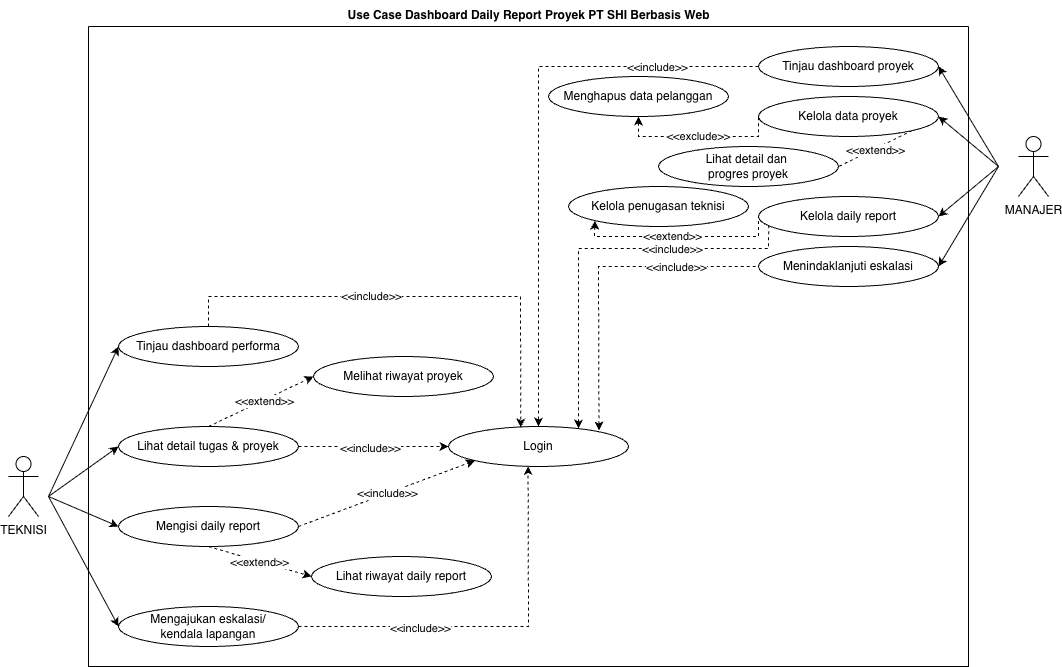

The diagram above was exported from draw.io. Its source (the exported page's mxGraphModel, read from the mxfile embedded in the PNG):
<mxGraphModel dx="1204" dy="780" grid="1" gridSize="10" guides="1" tooltips="1" connect="1" arrows="1" fold="1" page="1" pageScale="1" pageWidth="850" pageHeight="1100" math="0" shadow="0">
  <root>
    <mxCell id="0" />
    <mxCell id="1" parent="0" />
    <mxCell id="sKEco7M5CtSrMsmKLqC--1" parent="1" style="shape=umlActor;verticalLabelPosition=bottom;verticalAlign=top;html=1;outlineConnect=0;" value="TEKNISI" vertex="1">
      <mxGeometry height="60" width="30" x="310" y="666" as="geometry" />
    </mxCell>
    <mxCell id="sKEco7M5CtSrMsmKLqC--2" parent="1" style="shape=umlActor;verticalLabelPosition=bottom;verticalAlign=top;html=1;outlineConnect=0;" value="MANAJER" vertex="1">
      <mxGeometry height="60" width="30" x="1320" y="346" as="geometry" />
    </mxCell>
    <mxCell id="sKEco7M5CtSrMsmKLqC--3" parent="1" style="ellipse;whiteSpace=wrap;html=1;" value="Login" vertex="1">
      <mxGeometry height="40" width="180" x="750" y="636" as="geometry" />
    </mxCell>
    <mxCell id="sKEco7M5CtSrMsmKLqC--4" parent="1" style="ellipse;whiteSpace=wrap;html=1;" value="Kelola&amp;nbsp;&lt;span style=&quot;background-color: transparent; color: light-dark(rgb(0, 0, 0), rgb(255, 255, 255));&quot;&gt;daily report&lt;/span&gt;" vertex="1">
      <mxGeometry height="40" width="180" x="1060" y="406" as="geometry" />
    </mxCell>
    <mxCell id="sKEco7M5CtSrMsmKLqC--5" parent="1" style="ellipse;whiteSpace=wrap;html=1;" value="Menindaklanjuti eskalasi" vertex="1">
      <mxGeometry height="40" width="180" x="1060" y="456" as="geometry" />
    </mxCell>
    <mxCell id="sKEco7M5CtSrMsmKLqC--6" parent="1" style="ellipse;whiteSpace=wrap;html=1;" value="Tinjau dashboard proyek" vertex="1">
      <mxGeometry height="40" width="180" x="1060" y="256" as="geometry" />
    </mxCell>
    <mxCell id="sKEco7M5CtSrMsmKLqC--7" edge="1" parent="1" style="endArrow=classic;html=1;rounded=0;entryX=0;entryY=0.5;entryDx=0;entryDy=0;" target="sKEco7M5CtSrMsmKLqC--33" value="">
      <mxGeometry height="50" relative="1" width="50" as="geometry">
        <mxPoint x="350" y="706" as="sourcePoint" />
        <mxPoint x="410" y="706" as="targetPoint" />
      </mxGeometry>
    </mxCell>
    <mxCell id="sKEco7M5CtSrMsmKLqC--8" edge="1" parent="1" style="endArrow=classic;html=1;rounded=0;entryX=0;entryY=0.5;entryDx=0;entryDy=0;" target="sKEco7M5CtSrMsmKLqC--34" value="">
      <mxGeometry height="50" relative="1" width="50" as="geometry">
        <mxPoint x="350" y="706" as="sourcePoint" />
        <mxPoint x="380" y="626" as="targetPoint" />
      </mxGeometry>
    </mxCell>
    <mxCell id="sKEco7M5CtSrMsmKLqC--9" edge="1" parent="1" style="endArrow=classic;html=1;rounded=0;entryX=0;entryY=0.5;entryDx=0;entryDy=0;" target="sKEco7M5CtSrMsmKLqC--32" value="">
      <mxGeometry height="50" relative="1" width="50" as="geometry">
        <mxPoint x="350" y="706" as="sourcePoint" />
        <mxPoint x="390" y="576" as="targetPoint" />
      </mxGeometry>
    </mxCell>
    <mxCell id="sKEco7M5CtSrMsmKLqC--10" edge="1" parent="1" style="endArrow=classic;html=1;rounded=0;entryX=0;entryY=0.5;entryDx=0;entryDy=0;" target="sKEco7M5CtSrMsmKLqC--31" value="">
      <mxGeometry height="50" relative="1" width="50" as="geometry">
        <mxPoint x="350" y="706" as="sourcePoint" />
        <mxPoint x="390" y="596" as="targetPoint" />
      </mxGeometry>
    </mxCell>
    <mxCell id="sKEco7M5CtSrMsmKLqC--11" edge="1" parent="1" style="endArrow=classic;html=1;rounded=0;entryX=1;entryY=0.5;entryDx=0;entryDy=0;" target="sKEco7M5CtSrMsmKLqC--6" value="">
      <mxGeometry height="50" relative="1" width="50" as="geometry">
        <mxPoint x="1300" y="376" as="sourcePoint" />
        <mxPoint x="1340" y="296" as="targetPoint" />
      </mxGeometry>
    </mxCell>
    <mxCell id="sKEco7M5CtSrMsmKLqC--12" parent="1" style="ellipse;whiteSpace=wrap;html=1;" value="Menghapus data pelanggan" vertex="1">
      <mxGeometry height="40" width="180" x="850" y="286" as="geometry" />
    </mxCell>
    <mxCell id="sKEco7M5CtSrMsmKLqC--13" parent="1" style="ellipse;whiteSpace=wrap;html=1;" value="Kelola data proyek" vertex="1">
      <mxGeometry height="40" width="180" x="1060" y="306" as="geometry" />
    </mxCell>
    <mxCell id="sKEco7M5CtSrMsmKLqC--14" edge="1" parent="1" source="sKEco7M5CtSrMsmKLqC--31" style="endArrow=classic;dashed=1;html=1;rounded=0;exitX=1;exitY=0.5;exitDx=0;exitDy=0;entryX=0.442;entryY=0.988;entryDx=0;entryDy=0;entryPerimeter=0;endFill=1;" target="sKEco7M5CtSrMsmKLqC--3" value="">
      <mxGeometry height="50" relative="1" width="50" as="geometry">
        <Array as="points">
          <mxPoint x="830" y="836" />
        </Array>
        <mxPoint x="710" y="866" as="sourcePoint" />
        <mxPoint x="760" y="816" as="targetPoint" />
      </mxGeometry>
    </mxCell>
    <mxCell id="sKEco7M5CtSrMsmKLqC--15" connectable="0" parent="sKEco7M5CtSrMsmKLqC--14" style="edgeLabel;html=1;align=center;verticalAlign=middle;resizable=0;points=[];" value="&amp;lt;&amp;lt;include&amp;gt;&amp;gt;" vertex="1">
      <mxGeometry relative="1" x="-0.3828" as="geometry">
        <mxPoint y="1" as="offset" />
      </mxGeometry>
    </mxCell>
    <mxCell id="sKEco7M5CtSrMsmKLqC--16" edge="1" parent="1" source="sKEco7M5CtSrMsmKLqC--6" style="endArrow=classic;dashed=1;html=1;rounded=0;exitX=0;exitY=0.5;exitDx=0;exitDy=0;entryX=0.5;entryY=0;entryDx=0;entryDy=0;endFill=1;" target="sKEco7M5CtSrMsmKLqC--3" value="">
      <mxGeometry height="50" relative="1" width="50" as="geometry">
        <Array as="points">
          <mxPoint x="840" y="276" />
        </Array>
        <mxPoint x="750" y="316" as="sourcePoint" />
        <mxPoint x="800" y="266" as="targetPoint" />
      </mxGeometry>
    </mxCell>
    <mxCell id="sKEco7M5CtSrMsmKLqC--17" connectable="0" parent="sKEco7M5CtSrMsmKLqC--16" style="edgeLabel;html=1;align=center;verticalAlign=middle;resizable=0;points=[];" value="&amp;lt;&amp;lt;include&amp;gt;&amp;gt;" vertex="1">
      <mxGeometry relative="1" x="-0.6466" as="geometry">
        <mxPoint as="offset" />
      </mxGeometry>
    </mxCell>
    <mxCell id="sKEco7M5CtSrMsmKLqC--18" edge="1" parent="1" source="sKEco7M5CtSrMsmKLqC--12" style="endArrow=none;dashed=1;html=1;rounded=0;exitX=0.5;exitY=1;exitDx=0;exitDy=0;endFill=0;entryX=0;entryY=0.5;entryDx=0;entryDy=0;startArrow=classic;startFill=1;" target="sKEco7M5CtSrMsmKLqC--13" value="">
      <mxGeometry height="50" relative="1" width="50" as="geometry">
        <Array as="points">
          <mxPoint x="940" y="346" />
          <mxPoint x="1060" y="346" />
        </Array>
        <mxPoint x="920" y="426" as="sourcePoint" />
        <mxPoint x="1040" y="346" as="targetPoint" />
      </mxGeometry>
    </mxCell>
    <mxCell id="sKEco7M5CtSrMsmKLqC--19" connectable="0" parent="sKEco7M5CtSrMsmKLqC--18" style="edgeLabel;html=1;align=center;verticalAlign=middle;resizable=0;points=[];" value="&amp;lt;&amp;lt;exclude&amp;gt;&amp;gt;" vertex="1">
      <mxGeometry relative="1" x="0.004" y="1" as="geometry">
        <mxPoint x="-1" as="offset" />
      </mxGeometry>
    </mxCell>
    <mxCell id="sKEco7M5CtSrMsmKLqC--20" parent="1" style="ellipse;whiteSpace=wrap;html=1;" value="Kelola penugasan teknisi" vertex="1">
      <mxGeometry height="40" width="180" x="870" y="396" as="geometry" />
    </mxCell>
    <mxCell id="sKEco7M5CtSrMsmKLqC--21" edge="1" parent="1" style="endArrow=none;dashed=1;html=1;rounded=0;entryX=0.057;entryY=0.727;entryDx=0;entryDy=0;entryPerimeter=0;startArrow=classic;startFill=1;" target="sKEco7M5CtSrMsmKLqC--4" value="">
      <mxGeometry height="50" relative="1" width="50" as="geometry">
        <Array as="points">
          <mxPoint x="880" y="458" />
          <mxPoint x="1070" y="458" />
        </Array>
        <mxPoint x="880" y="638" as="sourcePoint" />
        <mxPoint x="1070.26" y="437.4799999999998" as="targetPoint" />
      </mxGeometry>
    </mxCell>
    <mxCell id="sKEco7M5CtSrMsmKLqC--22" connectable="0" parent="sKEco7M5CtSrMsmKLqC--21" style="edgeLabel;html=1;align=center;verticalAlign=middle;resizable=0;points=[];" value="&amp;lt;&amp;lt;include&amp;gt;&amp;gt;" vertex="1">
      <mxGeometry relative="1" x="0.3896" y="1" as="geometry">
        <mxPoint y="1" as="offset" />
      </mxGeometry>
    </mxCell>
    <mxCell id="sKEco7M5CtSrMsmKLqC--23" edge="1" parent="1" source="sKEco7M5CtSrMsmKLqC--20" style="endArrow=none;dashed=1;html=1;rounded=0;exitX=0;exitY=1;exitDx=0;exitDy=0;startArrow=classic;startFill=1;" value="">
      <mxGeometry height="50" relative="1" width="50" as="geometry">
        <Array as="points">
          <mxPoint x="896" y="446" />
          <mxPoint x="1060" y="446" />
        </Array>
        <mxPoint x="950" y="546" as="sourcePoint" />
        <mxPoint x="1060" y="426" as="targetPoint" />
      </mxGeometry>
    </mxCell>
    <mxCell id="sKEco7M5CtSrMsmKLqC--24" connectable="0" parent="sKEco7M5CtSrMsmKLqC--23" style="edgeLabel;html=1;align=center;verticalAlign=middle;resizable=0;points=[];" value="&lt;span style=&quot;color: rgba(0, 0, 0, 0); font-family: monospace; font-size: 0px; text-align: start; background-color: rgb(27, 29, 30);&quot;&gt;%3CmxGraphModel%3E%3Croot%3E%3CmxCell%20id%3D%220%22%2F%3E%3CmxCell%20id%3D%221%22%20parent%3D%220%22%2F%3E%3CmxCell%20id%3D%222%22%20value%3D%22Kelola%20Penugasan%20Teknisi%22%20style%3D%22ellipse%3BwhiteSpace%3Dwrap%3Bhtml%3D1%3B%22%20vertex%3D%221%22%20parent%3D%221%22%3E%3CmxGeometry%20x%3D%22730%22%20y%3D%22140%22%20width%3D%22180%22%20height%3D%2240%22%20as%3D%22geometry%22%2F%3E%3C%2FmxCell%3E%3C%2Froot%3E%3C%2FmxGraphModel%3&amp;lt;&amp;lt;&lt;/span&gt;" vertex="1">
      <mxGeometry relative="1" x="-0.0514" y="1" as="geometry">
        <mxPoint as="offset" />
      </mxGeometry>
    </mxCell>
    <mxCell id="sKEco7M5CtSrMsmKLqC--25" connectable="0" parent="sKEco7M5CtSrMsmKLqC--23" style="edgeLabel;html=1;align=center;verticalAlign=middle;resizable=0;points=[];" value="&amp;lt;&amp;lt;extend&amp;gt;&amp;gt;" vertex="1">
      <mxGeometry relative="1" x="-0.0729" y="1" as="geometry">
        <mxPoint as="offset" />
      </mxGeometry>
    </mxCell>
    <mxCell id="sKEco7M5CtSrMsmKLqC--26" edge="1" parent="1" source="sKEco7M5CtSrMsmKLqC--3" style="endArrow=none;dashed=1;html=1;rounded=0;entryX=0;entryY=0.5;entryDx=0;entryDy=0;exitX=0.836;exitY=0.1;exitDx=0;exitDy=0;exitPerimeter=0;startArrow=classic;startFill=1;" target="sKEco7M5CtSrMsmKLqC--5" value="">
      <mxGeometry height="50" relative="1" width="50" as="geometry">
        <Array as="points">
          <mxPoint x="900" y="476" />
        </Array>
        <mxPoint x="950" y="556" as="sourcePoint" />
        <mxPoint x="1000" y="506" as="targetPoint" />
      </mxGeometry>
    </mxCell>
    <mxCell id="sKEco7M5CtSrMsmKLqC--27" connectable="0" parent="sKEco7M5CtSrMsmKLqC--26" style="edgeLabel;html=1;align=center;verticalAlign=middle;resizable=0;points=[];" value="&amp;lt;&amp;lt;include&amp;gt;&amp;gt;" vertex="1">
      <mxGeometry relative="1" x="0.4969" as="geometry">
        <mxPoint as="offset" />
      </mxGeometry>
    </mxCell>
    <mxCell id="sKEco7M5CtSrMsmKLqC--28" parent="1" style="swimlane;startSize=0;" value="                                                 " vertex="1">
      <mxGeometry height="640" width="880" x="390" y="236" as="geometry" />
    </mxCell>
    <mxCell id="sKEco7M5CtSrMsmKLqC--29" parent="sKEco7M5CtSrMsmKLqC--28" style="ellipse;whiteSpace=wrap;html=1;" value="Melihat riwayat proyek" vertex="1">
      <mxGeometry height="40" width="180" x="225" y="330" as="geometry" />
    </mxCell>
    <mxCell id="sKEco7M5CtSrMsmKLqC--30" parent="sKEco7M5CtSrMsmKLqC--28" style="ellipse;whiteSpace=wrap;html=1;" value="Lihat riwayat daily report" vertex="1">
      <mxGeometry height="40" width="180" x="223" y="530" as="geometry" />
    </mxCell>
    <mxCell id="sKEco7M5CtSrMsmKLqC--31" parent="sKEco7M5CtSrMsmKLqC--28" style="ellipse;whiteSpace=wrap;html=1;" value="Mengajukan eskalasi/&lt;div&gt;kendala lapangan&lt;/div&gt;" vertex="1">
      <mxGeometry height="40" width="180" x="30" y="580" as="geometry" />
    </mxCell>
    <mxCell id="sKEco7M5CtSrMsmKLqC--32" parent="sKEco7M5CtSrMsmKLqC--28" style="ellipse;whiteSpace=wrap;html=1;" value="Mengisi daily report" vertex="1">
      <mxGeometry height="40" width="180" x="30" y="480" as="geometry" />
    </mxCell>
    <mxCell id="sKEco7M5CtSrMsmKLqC--33" parent="sKEco7M5CtSrMsmKLqC--28" style="ellipse;whiteSpace=wrap;html=1;" value="Tinjau dashboard performa" vertex="1">
      <mxGeometry height="40" width="180" x="30" y="300" as="geometry" />
    </mxCell>
    <mxCell id="sKEco7M5CtSrMsmKLqC--34" parent="sKEco7M5CtSrMsmKLqC--28" style="ellipse;whiteSpace=wrap;html=1;" value="Lihat detail tugas &amp;amp; proyek" vertex="1">
      <mxGeometry height="40" width="180" x="30" y="400" as="geometry" />
    </mxCell>
    <mxCell id="sKEco7M5CtSrMsmKLqC--35" edge="1" parent="sKEco7M5CtSrMsmKLqC--28" source="sKEco7M5CtSrMsmKLqC--34" style="endArrow=classic;dashed=1;html=1;rounded=0;exitX=0.5;exitY=0;exitDx=0;exitDy=0;entryX=0;entryY=0.5;entryDx=0;entryDy=0;endFill=1;" target="sKEco7M5CtSrMsmKLqC--29" value="">
      <mxGeometry height="50" relative="1" width="50" as="geometry">
        <mxPoint x="170" y="220" as="sourcePoint" />
        <mxPoint x="220" y="170" as="targetPoint" />
      </mxGeometry>
    </mxCell>
    <mxCell id="sKEco7M5CtSrMsmKLqC--36" connectable="0" parent="sKEco7M5CtSrMsmKLqC--35" style="edgeLabel;html=1;align=center;verticalAlign=middle;resizable=0;points=[];" value="&amp;lt;&amp;lt;extend&amp;gt;&amp;gt;" vertex="1">
      <mxGeometry relative="1" x="0.0535" y="-1" as="geometry">
        <mxPoint as="offset" />
      </mxGeometry>
    </mxCell>
    <mxCell id="sKEco7M5CtSrMsmKLqC--37" edge="1" parent="sKEco7M5CtSrMsmKLqC--28" source="sKEco7M5CtSrMsmKLqC--32" style="endArrow=classic;dashed=1;html=1;rounded=0;exitX=0.5;exitY=1;exitDx=0;exitDy=0;entryX=0;entryY=0.5;entryDx=0;entryDy=0;endFill=1;" target="sKEco7M5CtSrMsmKLqC--30" value="">
      <mxGeometry height="50" relative="1" width="50" as="geometry">
        <mxPoint x="300" y="510" as="sourcePoint" />
        <mxPoint x="350" y="460" as="targetPoint" />
      </mxGeometry>
    </mxCell>
    <mxCell id="sKEco7M5CtSrMsmKLqC--38" connectable="0" parent="sKEco7M5CtSrMsmKLqC--37" style="edgeLabel;html=1;align=center;verticalAlign=middle;resizable=0;points=[];" value="&amp;lt;&amp;lt;extend&amp;gt;&amp;gt;" vertex="1">
      <mxGeometry relative="1" x="-0.0081" y="-1" as="geometry">
        <mxPoint as="offset" />
      </mxGeometry>
    </mxCell>
    <mxCell id="sKEco7M5CtSrMsmKLqC--39" parent="sKEco7M5CtSrMsmKLqC--28" style="ellipse;whiteSpace=wrap;html=1;" value="Lihat detail dan&amp;nbsp;&lt;div&gt;progres proyek&lt;/div&gt;" vertex="1">
      <mxGeometry height="40" width="180" x="570" y="120" as="geometry" />
    </mxCell>
    <mxCell id="sKEco7M5CtSrMsmKLqC--40" edge="1" parent="1" style="endArrow=classic;html=1;rounded=0;entryX=1;entryY=0.5;entryDx=0;entryDy=0;" target="sKEco7M5CtSrMsmKLqC--13" value="">
      <mxGeometry height="50" relative="1" width="50" as="geometry">
        <mxPoint x="1300" y="376" as="sourcePoint" />
        <mxPoint x="1380" y="506" as="targetPoint" />
      </mxGeometry>
    </mxCell>
    <mxCell id="sKEco7M5CtSrMsmKLqC--41" edge="1" parent="1" style="endArrow=classic;html=1;rounded=0;entryX=1;entryY=0.5;entryDx=0;entryDy=0;" target="sKEco7M5CtSrMsmKLqC--4" value="">
      <mxGeometry height="50" relative="1" width="50" as="geometry">
        <mxPoint x="1300" y="376" as="sourcePoint" />
        <mxPoint x="1360" y="576" as="targetPoint" />
      </mxGeometry>
    </mxCell>
    <mxCell id="sKEco7M5CtSrMsmKLqC--42" edge="1" parent="1" style="endArrow=classic;html=1;rounded=0;entryX=1;entryY=0.5;entryDx=0;entryDy=0;" target="sKEco7M5CtSrMsmKLqC--5" value="">
      <mxGeometry height="50" relative="1" width="50" as="geometry">
        <mxPoint x="1300" y="376" as="sourcePoint" />
        <mxPoint x="1460" y="566" as="targetPoint" />
      </mxGeometry>
    </mxCell>
    <mxCell id="sKEco7M5CtSrMsmKLqC--43" parent="1" style="text;html=1;align=center;verticalAlign=middle;resizable=0;points=[];autosize=1;strokeColor=none;fillColor=none;" value="&lt;span style=&quot;font-weight: 700;&quot;&gt;Use Case Dashboard Daily Report Proyek PT SHI Berbasis Web&lt;/span&gt;" vertex="1">
      <mxGeometry height="30" width="390" x="635" y="210" as="geometry" />
    </mxCell>
    <mxCell id="sKEco7M5CtSrMsmKLqC--44" edge="1" parent="1" source="sKEco7M5CtSrMsmKLqC--34" style="endArrow=classic;dashed=1;html=1;rounded=0;exitX=1;exitY=0.5;exitDx=0;exitDy=0;entryX=0;entryY=0.5;entryDx=0;entryDy=0;endFill=1;" target="sKEco7M5CtSrMsmKLqC--3" value="">
      <mxGeometry height="50" relative="1" width="50" as="geometry">
        <mxPoint x="680" y="716" as="sourcePoint" />
        <mxPoint x="730" y="666" as="targetPoint" />
      </mxGeometry>
    </mxCell>
    <mxCell id="sKEco7M5CtSrMsmKLqC--45" connectable="0" parent="sKEco7M5CtSrMsmKLqC--44" style="edgeLabel;html=1;align=center;verticalAlign=middle;resizable=0;points=[];" value="&amp;lt;&amp;lt;include&amp;gt;&amp;gt;" vertex="1">
      <mxGeometry relative="1" x="-0.0567" y="-1" as="geometry">
        <mxPoint as="offset" />
      </mxGeometry>
    </mxCell>
    <mxCell id="sKEco7M5CtSrMsmKLqC--46" edge="1" parent="1" source="sKEco7M5CtSrMsmKLqC--32" style="endArrow=classic;dashed=1;html=1;rounded=0;exitX=1;exitY=0.5;exitDx=0;exitDy=0;entryX=0;entryY=1;entryDx=0;entryDy=0;endFill=1;" target="sKEco7M5CtSrMsmKLqC--3" value="">
      <mxGeometry height="50" relative="1" width="50" as="geometry">
        <mxPoint x="660" y="766" as="sourcePoint" />
        <mxPoint x="710" y="716" as="targetPoint" />
      </mxGeometry>
    </mxCell>
    <mxCell id="sKEco7M5CtSrMsmKLqC--47" connectable="0" parent="sKEco7M5CtSrMsmKLqC--46" style="edgeLabel;html=1;align=center;verticalAlign=middle;resizable=0;points=[];" value="&amp;lt;&amp;lt;include&amp;gt;&amp;gt;" vertex="1">
      <mxGeometry relative="1" x="0.0105" as="geometry">
        <mxPoint as="offset" />
      </mxGeometry>
    </mxCell>
    <mxCell id="sKEco7M5CtSrMsmKLqC--48" edge="1" parent="1" source="sKEco7M5CtSrMsmKLqC--33" style="endArrow=classic;dashed=1;html=1;rounded=0;exitX=0.5;exitY=0;exitDx=0;exitDy=0;entryX=0.402;entryY=0.021;entryDx=0;entryDy=0;entryPerimeter=0;endFill=1;" target="sKEco7M5CtSrMsmKLqC--3" value="">
      <mxGeometry height="50" relative="1" width="50" as="geometry">
        <Array as="points">
          <mxPoint x="510" y="506" />
          <mxPoint x="822" y="506" />
        </Array>
        <mxPoint x="610" y="496" as="sourcePoint" />
        <mxPoint x="660" y="446" as="targetPoint" />
      </mxGeometry>
    </mxCell>
    <mxCell id="sKEco7M5CtSrMsmKLqC--49" connectable="0" parent="sKEco7M5CtSrMsmKLqC--48" style="edgeLabel;html=1;align=center;verticalAlign=middle;resizable=0;points=[];" value="&amp;lt;&amp;lt;include&amp;gt;&amp;gt;" vertex="1">
      <mxGeometry relative="1" x="-0.1896" y="1" as="geometry">
        <mxPoint as="offset" />
      </mxGeometry>
    </mxCell>
    <mxCell id="sKEco7M5CtSrMsmKLqC--50" edge="1" parent="1" source="sKEco7M5CtSrMsmKLqC--13" style="endArrow=none;dashed=1;html=1;rounded=0;exitX=1;exitY=1;exitDx=0;exitDy=0;entryX=1;entryY=0.5;entryDx=0;entryDy=0;" target="sKEco7M5CtSrMsmKLqC--39" value="">
      <mxGeometry height="50" relative="1" width="50" as="geometry">
        <mxPoint x="1130" y="616" as="sourcePoint" />
        <mxPoint x="1180" y="566" as="targetPoint" />
      </mxGeometry>
    </mxCell>
    <mxCell id="sKEco7M5CtSrMsmKLqC--51" connectable="0" parent="sKEco7M5CtSrMsmKLqC--50" style="edgeLabel;html=1;align=center;verticalAlign=middle;resizable=0;points=[];" value="&amp;lt;&amp;lt;extend&amp;gt;&amp;gt;" vertex="1">
      <mxGeometry relative="1" x="0.0333" y="1" as="geometry">
        <mxPoint as="offset" />
      </mxGeometry>
    </mxCell>
  </root>
</mxGraphModel>